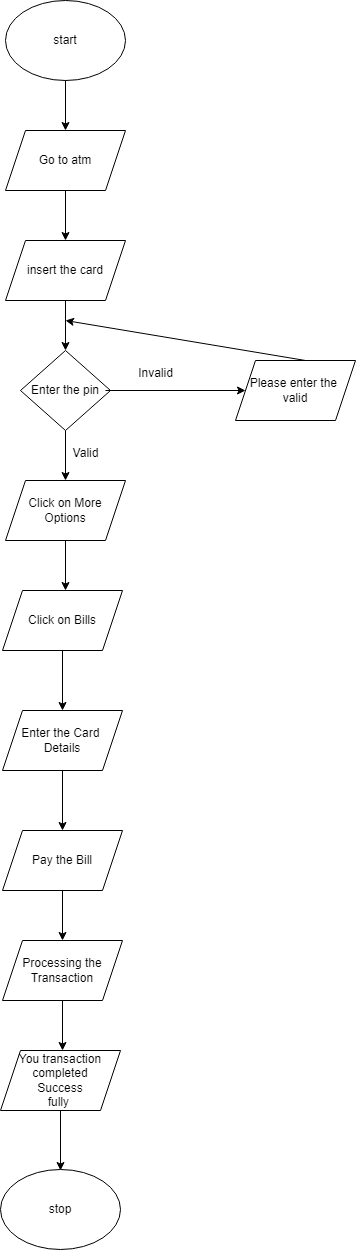

The diagram above was exported from draw.io. Its source (the exported page's mxGraphModel, read from the mxfile embedded in the PNG):
<mxGraphModel dx="880" dy="478" grid="1" gridSize="10" guides="1" tooltips="1" connect="1" arrows="1" fold="1" page="1" pageScale="1" pageWidth="827" pageHeight="1169" math="0" shadow="0">
  <root>
    <mxCell id="0" />
    <mxCell id="1" parent="0" />
    <mxCell id="rRLOx6L1Cb4K6_ITy9wn-1" value="start" style="ellipse;whiteSpace=wrap;html=1;" vertex="1" parent="1">
      <mxGeometry x="340" width="120" height="80" as="geometry" />
    </mxCell>
    <mxCell id="rRLOx6L1Cb4K6_ITy9wn-2" value="" style="endArrow=classic;html=1;rounded=0;exitX=0.5;exitY=1;exitDx=0;exitDy=0;" edge="1" parent="1" source="rRLOx6L1Cb4K6_ITy9wn-1">
      <mxGeometry width="50" height="50" relative="1" as="geometry">
        <mxPoint x="80" y="290" as="sourcePoint" />
        <mxPoint x="400" y="130" as="targetPoint" />
      </mxGeometry>
    </mxCell>
    <mxCell id="rRLOx6L1Cb4K6_ITy9wn-3" value="Go to atm" style="shape=parallelogram;perimeter=parallelogramPerimeter;whiteSpace=wrap;html=1;fixedSize=1;" vertex="1" parent="1">
      <mxGeometry x="340" y="130" width="120" height="60" as="geometry" />
    </mxCell>
    <mxCell id="rRLOx6L1Cb4K6_ITy9wn-4" value="" style="endArrow=classic;html=1;rounded=0;exitX=0.5;exitY=1;exitDx=0;exitDy=0;" edge="1" parent="1" source="rRLOx6L1Cb4K6_ITy9wn-3">
      <mxGeometry width="50" height="50" relative="1" as="geometry">
        <mxPoint x="110" y="240" as="sourcePoint" />
        <mxPoint x="400" y="240" as="targetPoint" />
      </mxGeometry>
    </mxCell>
    <mxCell id="rRLOx6L1Cb4K6_ITy9wn-5" value="insert the card" style="shape=parallelogram;perimeter=parallelogramPerimeter;whiteSpace=wrap;html=1;fixedSize=1;" vertex="1" parent="1">
      <mxGeometry x="340" y="240" width="120" height="60" as="geometry" />
    </mxCell>
    <mxCell id="rRLOx6L1Cb4K6_ITy9wn-6" value="" style="endArrow=classic;html=1;rounded=0;exitX=0.5;exitY=1;exitDx=0;exitDy=0;" edge="1" parent="1" source="rRLOx6L1Cb4K6_ITy9wn-5">
      <mxGeometry width="50" height="50" relative="1" as="geometry">
        <mxPoint x="110" y="440" as="sourcePoint" />
        <mxPoint x="400" y="350" as="targetPoint" />
      </mxGeometry>
    </mxCell>
    <mxCell id="rRLOx6L1Cb4K6_ITy9wn-7" value="Enter the pin" style="rhombus;whiteSpace=wrap;html=1;" vertex="1" parent="1">
      <mxGeometry x="355" y="350" width="90" height="80" as="geometry" />
    </mxCell>
    <mxCell id="rRLOx6L1Cb4K6_ITy9wn-8" value="" style="endArrow=classic;html=1;rounded=0;" edge="1" parent="1">
      <mxGeometry width="50" height="50" relative="1" as="geometry">
        <mxPoint x="440" y="390" as="sourcePoint" />
        <mxPoint x="580" y="390" as="targetPoint" />
      </mxGeometry>
    </mxCell>
    <mxCell id="rRLOx6L1Cb4K6_ITy9wn-9" value="Please enter the&amp;nbsp;&lt;br&gt;valid" style="shape=parallelogram;perimeter=parallelogramPerimeter;whiteSpace=wrap;html=1;fixedSize=1;" vertex="1" parent="1">
      <mxGeometry x="570" y="360" width="120" height="60" as="geometry" />
    </mxCell>
    <mxCell id="rRLOx6L1Cb4K6_ITy9wn-10" value="" style="endArrow=classic;html=1;rounded=0;" edge="1" parent="1">
      <mxGeometry width="50" height="50" relative="1" as="geometry">
        <mxPoint x="640" y="360" as="sourcePoint" />
        <mxPoint x="400" y="320" as="targetPoint" />
      </mxGeometry>
    </mxCell>
    <mxCell id="rRLOx6L1Cb4K6_ITy9wn-11" value="Invalid" style="text;html=1;align=center;verticalAlign=middle;resizable=0;points=[];autosize=1;strokeColor=none;fillColor=none;" vertex="1" parent="1">
      <mxGeometry x="460" y="358" width="60" height="30" as="geometry" />
    </mxCell>
    <mxCell id="rRLOx6L1Cb4K6_ITy9wn-12" value="" style="endArrow=classic;html=1;rounded=0;exitX=0.5;exitY=1;exitDx=0;exitDy=0;" edge="1" parent="1" source="rRLOx6L1Cb4K6_ITy9wn-7">
      <mxGeometry width="50" height="50" relative="1" as="geometry">
        <mxPoint x="250" y="490" as="sourcePoint" />
        <mxPoint x="400" y="480" as="targetPoint" />
      </mxGeometry>
    </mxCell>
    <mxCell id="rRLOx6L1Cb4K6_ITy9wn-13" value="Click on More&lt;br&gt;Options" style="shape=parallelogram;perimeter=parallelogramPerimeter;whiteSpace=wrap;html=1;fixedSize=1;" vertex="1" parent="1">
      <mxGeometry x="340" y="480" width="120" height="60" as="geometry" />
    </mxCell>
    <mxCell id="rRLOx6L1Cb4K6_ITy9wn-14" value="" style="endArrow=classic;html=1;rounded=0;exitX=0.5;exitY=1;exitDx=0;exitDy=0;" edge="1" parent="1" source="rRLOx6L1Cb4K6_ITy9wn-13">
      <mxGeometry width="50" height="50" relative="1" as="geometry">
        <mxPoint x="120" y="630" as="sourcePoint" />
        <mxPoint x="400" y="590" as="targetPoint" />
      </mxGeometry>
    </mxCell>
    <mxCell id="rRLOx6L1Cb4K6_ITy9wn-15" value="Click on Bills" style="shape=parallelogram;perimeter=parallelogramPerimeter;whiteSpace=wrap;html=1;fixedSize=1;" vertex="1" parent="1">
      <mxGeometry x="337" y="590" width="120" height="60" as="geometry" />
    </mxCell>
    <mxCell id="rRLOx6L1Cb4K6_ITy9wn-16" value="" style="endArrow=classic;html=1;rounded=0;exitX=0.5;exitY=1;exitDx=0;exitDy=0;" edge="1" parent="1" source="rRLOx6L1Cb4K6_ITy9wn-15">
      <mxGeometry width="50" height="50" relative="1" as="geometry">
        <mxPoint x="180" y="690" as="sourcePoint" />
        <mxPoint x="397" y="710" as="targetPoint" />
      </mxGeometry>
    </mxCell>
    <mxCell id="rRLOx6L1Cb4K6_ITy9wn-17" value="Enter the Card&amp;nbsp;&lt;br&gt;Details" style="shape=parallelogram;perimeter=parallelogramPerimeter;whiteSpace=wrap;html=1;fixedSize=1;" vertex="1" parent="1">
      <mxGeometry x="337" y="710" width="120" height="60" as="geometry" />
    </mxCell>
    <mxCell id="rRLOx6L1Cb4K6_ITy9wn-18" value="" style="endArrow=classic;html=1;rounded=0;exitX=0.5;exitY=1;exitDx=0;exitDy=0;" edge="1" parent="1" source="rRLOx6L1Cb4K6_ITy9wn-17">
      <mxGeometry width="50" height="50" relative="1" as="geometry">
        <mxPoint x="240" y="770" as="sourcePoint" />
        <mxPoint x="397" y="830" as="targetPoint" />
      </mxGeometry>
    </mxCell>
    <mxCell id="rRLOx6L1Cb4K6_ITy9wn-19" value="Pay the Bill" style="shape=parallelogram;perimeter=parallelogramPerimeter;whiteSpace=wrap;html=1;fixedSize=1;" vertex="1" parent="1">
      <mxGeometry x="337" y="830" width="120" height="60" as="geometry" />
    </mxCell>
    <mxCell id="rRLOx6L1Cb4K6_ITy9wn-20" value="" style="endArrow=classic;html=1;rounded=0;exitX=0.5;exitY=1;exitDx=0;exitDy=0;" edge="1" parent="1" source="rRLOx6L1Cb4K6_ITy9wn-19">
      <mxGeometry width="50" height="50" relative="1" as="geometry">
        <mxPoint x="100" y="1090" as="sourcePoint" />
        <mxPoint x="397" y="940" as="targetPoint" />
      </mxGeometry>
    </mxCell>
    <mxCell id="rRLOx6L1Cb4K6_ITy9wn-21" value="Processing the&lt;br&gt;Transaction" style="shape=parallelogram;perimeter=parallelogramPerimeter;whiteSpace=wrap;html=1;fixedSize=1;" vertex="1" parent="1">
      <mxGeometry x="337" y="940" width="120" height="60" as="geometry" />
    </mxCell>
    <mxCell id="rRLOx6L1Cb4K6_ITy9wn-22" value="" style="endArrow=classic;html=1;rounded=0;exitX=0.5;exitY=1;exitDx=0;exitDy=0;" edge="1" parent="1" source="rRLOx6L1Cb4K6_ITy9wn-21">
      <mxGeometry width="50" height="50" relative="1" as="geometry">
        <mxPoint x="120" y="1220" as="sourcePoint" />
        <mxPoint x="397" y="1050" as="targetPoint" />
      </mxGeometry>
    </mxCell>
    <mxCell id="rRLOx6L1Cb4K6_ITy9wn-23" value="You transaction&lt;br&gt;completed&lt;br&gt;Success&lt;br&gt;fully&amp;nbsp;" style="shape=parallelogram;perimeter=parallelogramPerimeter;whiteSpace=wrap;html=1;fixedSize=1;" vertex="1" parent="1">
      <mxGeometry x="335" y="1050" width="120" height="60" as="geometry" />
    </mxCell>
    <mxCell id="rRLOx6L1Cb4K6_ITy9wn-24" value="" style="endArrow=classic;html=1;rounded=0;exitX=0.5;exitY=1;exitDx=0;exitDy=0;" edge="1" parent="1" source="rRLOx6L1Cb4K6_ITy9wn-23">
      <mxGeometry width="50" height="50" relative="1" as="geometry">
        <mxPoint x="80" y="1150" as="sourcePoint" />
        <mxPoint x="395" y="1170" as="targetPoint" />
      </mxGeometry>
    </mxCell>
    <mxCell id="rRLOx6L1Cb4K6_ITy9wn-26" value="stop" style="ellipse;whiteSpace=wrap;html=1;" vertex="1" parent="1">
      <mxGeometry x="335" y="1169" width="120" height="80" as="geometry" />
    </mxCell>
    <mxCell id="rRLOx6L1Cb4K6_ITy9wn-27" value="Valid" style="text;html=1;align=center;verticalAlign=middle;resizable=0;points=[];autosize=1;strokeColor=none;fillColor=none;" vertex="1" parent="1">
      <mxGeometry x="395" y="438" width="50" height="30" as="geometry" />
    </mxCell>
  </root>
</mxGraphModel>